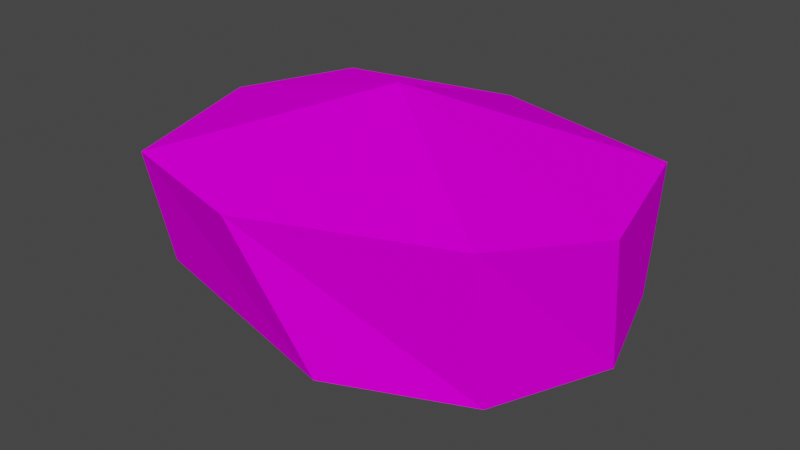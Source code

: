 # Source: Gibblet_1.blend  (saved by Blender 3.5.10; exported with 4.5.12 LTS)
import bpy
from mathutils import Matrix  # noqa: F401  (used for matrix-valued properties, if any)

bpy.ops.wm.read_factory_settings(use_empty=True)
scene = bpy.context.scene
scene.name = 'Scene'

# ---- collections
col_collection = bpy.data.collections.new('Collection'); scene.collection.children.link(col_collection)

# ---- images (referenced by path relative to the original .blend; pixels are not part of the script)
import os
ASSET_DIR = os.environ.get("B2B_ASSET_DIR", "")  # directory of the original .blend (textures are referenced by path, not embedded)
HERE = os.path.dirname(os.path.abspath(__file__))  # packed textures are extracted next to this script under _unpacked/

def load_image(name, relpath, width, height, colorspace="sRGB"):
    """Load a texture the original file referenced (path relative to the .blend, or extracted next to this script)."""
    p = next((c for c in (os.path.join(HERE, relpath), os.path.join(ASSET_DIR, relpath)) if relpath and os.path.exists(c)), "")
    if p:
        img = bpy.data.images.load(p, check_existing=True)
        img.name = name
    else:  # same state as the original file: an image datablock whose file is absent (Cycles renders it pink)
        img = bpy.data.images.new(name, width, height)
        img.source = "FILE"
        img.filepath = "//" + (relpath or name)
    img.colorspace_settings.name = colorspace
    return img
img_guts_png = load_image('Guts.png', 'Guts.png', 1024, 1024, 'sRGB')

# ---- materials (node trees are filled in below, after node groups)
mat_material = bpy.data.materials.new('Material')
mat_material.use_transparent_shadow = False

# ---- material node trees
mat_material.use_nodes = True; mat_material.node_tree.nodes.clear()
_N = mat_material.node_tree.nodes; _L = mat_material.node_tree.links
n0 = _N.new('ShaderNodeBsdfPrincipled'); n0.name = 'Principled BSDF'; n0.location = (10, 300)
n0.distribution = 'GGX'
n0.subsurface_method = 'RANDOM_WALK_SKIN'
n0.inputs[2].default_value = 0.0
n0.inputs[3].default_value = 1.45
n0.inputs[11].default_value = 1.01
n0.inputs[13].default_value = 0.0
n0.inputs[20].default_value = 0.0
n0.inputs[27].default_value = (0.0, 0.0, 0.0, 1.0)
n0.inputs[28].default_value = 1.0
n1 = _N.new('ShaderNodeOutputMaterial'); n1.name = 'Material Output'; n1.location = (300, 300)
n2 = _N.new('ShaderNodeTexImage'); n2.name = 'Image Texture'; n2.location = (-180, 280)
n2.image = img_guts_png
_L.new(n0.outputs[0], n1.inputs[0])
_L.new(n2.outputs[0], n0.inputs[0])
n1.is_active_output = True

# ---- world
world_world = bpy.data.worlds.new('World'); scene.world = world_world
world_world.use_nodes = True; world_world.node_tree.nodes.clear()
_N = world_world.node_tree.nodes; _L = world_world.node_tree.links
n0 = _N.new('ShaderNodeOutputWorld'); n0.name = 'World Output'; n0.location = (300, 300)
n1 = _N.new('ShaderNodeBackground'); n1.name = 'Background'; n1.location = (10, 300)
n1.inputs[0].default_value = (0.05088, 0.05088, 0.05088, 1.0)
_L.new(n1.outputs[0], n0.inputs[0])
n0.is_active_output = True
world_world.color = (0.05088, 0.05088, 0.05088)
world_world.use_sun_shadow = False
world_world.sun_shadow_jitter_overblur = 0.0

# ---- meshes
me_cube = bpy.data.meshes.new('Cube')
me_cube.from_pydata([(-0.5941, -0.4091, -0.1866), (-0.5871, -0.5013, 0.2086), (-0.5594, 0.3699, -0.2133), (-0.6512, 0.4764, 0.1871), (0.5556, -0.3779, -0.2303), (0.5563, -0.4433, 0.2487), (0.5683, 0.4283, -0.2548), (0.5978, 0.4244, 0.1961), (0.01519, 0.4722, -0.1871), (-0.0009486, 0.5034, 0.232), (0.1137, -0.5428, -0.249), (-0.1443, -0.5983, 0.185), (-0.7113, 0.001246, -0.2411), (-0.6988, -0.0108, 0.2402), (0.6951, 0.03497, -0.2596), (0.7162, -0.04727, 0.1788), (0.004316, -0.05813, 0.4332), (0.03556, -0.01675, -0.4606)], [], [(12, 13, 3, 2), (8, 9, 7, 6), (14, 15, 5, 4), (10, 11, 1, 0), (17, 14, 4, 10), (16, 13, 1, 11), (15, 16, 5), (12, 17, 10, 0), (4, 5, 11, 10), (2, 3, 9, 8), (2, 8, 17, 12), (7, 9, 16, 15), (9, 3, 13, 16), (8, 6, 14, 17), (6, 7, 15, 14), (0, 1, 13, 12), (11, 5, 16)])
_uv = me_cube.uv_layers.new(name='UVMap')
_uv.uv.foreach_set('vector', [0.4356, 0.647, 0.2793, 0.675, 0.2652, 0.5132, 0.4051, 0.5187, 0.4398, 0.3291, 0.3038, 0.3015, 0.3642, 0.1113, 0.5061, 0.1571, 0.5458, 0.02667, 0.415, -0.04102, 0.4378, -0.1819, 0.5815, -0.1129, 0.531, 1.009, 0.3662, 0.9779, 0.3137, 0.8377, 0.4384, 0.7889, 0.758, 0.5461, 0.8071, 0.7635, 0.6592, 0.7394, 0.5818, 0.5982, 0.7698, 0.06268, 0.7997, 0.2969, 0.6291, 0.2697, 0.5818, 0.1222, 0.7636, -0.1819, 0.7698, 0.06268, 0.6314, -0.1148, 0.7256, 0.2972, 0.758, 0.5461, 0.5818, 0.5982, 0.5894, 0.3549, 0.5815, 1.156, 0.4304, 1.207, 0.3662, 0.9779, 0.531, 1.009, 0.4051, 0.5187, 0.2652, 0.5132, 0.3038, 0.3015, 0.4398, 0.3291, 0.8598, 0.3265, 0.934, 0.5099, 0.758, 0.5461, 0.7256, 0.2972, 0.9266, -0.1446, 0.9624, 0.05825, 0.7698, 0.06268, 0.7636, -0.1819, 0.9624, 0.05825, 0.9624, 0.2756, 0.7997, 0.2969, 0.7698, 0.06268, 0.934, 0.5099, 0.934, 0.6997, 0.8071, 0.7635, 0.758, 0.5461, 0.5061, 0.1571, 0.3642, 0.1113, 0.415, -0.04102, 0.5458, 0.02667, 0.4384, 0.7889, 0.3137, 0.8377, 0.2793, 0.675, 0.4356, 0.647, 0.5818, 0.1222, 0.6314, -0.1148, 0.7698, 0.06268])
me_cube.materials.append(mat_material)
me_cube.update()

# ---- objects
ob_gibblet = bpy.data.objects.new('Gibblet', me_cube)

# ---- transforms, parenting, visibility, modifiers, constraints
ob_gibblet.location = (0.0, 0.0, 0.0)

# ---- collection membership
col_collection.objects.link(ob_gibblet)

# ---- scene / render settings (as saved in the file)
scene.frame_start = 1; scene.frame_end = 250; scene.frame_set(1)
scene.render.engine = 'BLENDER_EEVEE_NEXT'
scene.cycles.sampling_pattern = 'TABULATED_SOBOL'
scene.view_settings.view_transform = 'Filmic'
scene.unit_settings.scale_length = 0.01
bpy.context.view_layer.update()

# ---- added for rendering (the .blend has no active camera and no usable light): camera, sun
cam_auto = bpy.data.cameras.new('AutoCamera')
cam_auto.lens = 50.0
cam_auto.sensor_width = 36.0
cam_auto.clip_end = 1000.0
ob_auto_camera = bpy.data.objects.new('AutoCamera', cam_auto)
scene.collection.objects.link(ob_auto_camera)
ob_auto_camera.location = (1.86451, -2.28191, 1.47592)
ob_auto_camera.rotation_euler = (1.09748, -7.21219e-08, 0.694738)
scene.camera = ob_auto_camera
light_auto_sun = bpy.data.lights.new('AutoSun', 'SUN')
light_auto_sun.energy = 3.0
light_auto_sun.angle = 0.0523599
ob_auto_sun = bpy.data.objects.new('AutoSun', light_auto_sun)
scene.collection.objects.link(ob_auto_sun)
ob_auto_sun.rotation_euler = (0.872665, 0.174533, 0.523599)
bpy.context.view_layer.update()
